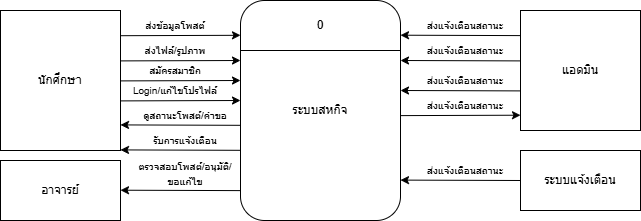

The diagram above was exported from draw.io. Its source (the exported page's mxGraphModel, read from the mxfile embedded in the PNG):
<mxGraphModel dx="992" dy="502" grid="1" gridSize="10" guides="1" tooltips="1" connect="1" arrows="1" fold="1" page="1" pageScale="1" pageWidth="1169" pageHeight="1654" math="0" shadow="0">
  <root>
    <mxCell id="0" />
    <mxCell id="1" parent="0" />
    <mxCell id="mcxQP8HAEKL3RBdVGiur-2" parent="1" style="rounded=1;whiteSpace=wrap;html=1;" value="" vertex="1">
      <mxGeometry height="220" width="160" x="450" y="370" as="geometry" />
    </mxCell>
    <mxCell id="mcxQP8HAEKL3RBdVGiur-3" edge="1" parent="1" style="endArrow=none;html=1;rounded=0;entryX=1;entryY=0.25;entryDx=0;entryDy=0;exitX=0;exitY=0.25;exitDx=0;exitDy=0;" value="">
      <mxGeometry height="50" relative="1" width="50" as="geometry">
        <mxPoint x="450" y="420" as="sourcePoint" />
        <mxPoint x="610" y="420" as="targetPoint" />
      </mxGeometry>
    </mxCell>
    <mxCell id="mcxQP8HAEKL3RBdVGiur-6" parent="1" style="text;html=1;whiteSpace=wrap;strokeColor=none;fillColor=none;align=center;verticalAlign=middle;rounded=0;" value="0" vertex="1">
      <mxGeometry height="30" width="60" x="500" y="380" as="geometry" />
    </mxCell>
    <mxCell id="mcxQP8HAEKL3RBdVGiur-7" parent="1" style="text;html=1;whiteSpace=wrap;strokeColor=none;fillColor=none;align=center;verticalAlign=middle;rounded=0;" value="&lt;br&gt;ระบบสหกิจ&lt;div&gt;&lt;br/&gt;&lt;/div&gt;" vertex="1">
      <mxGeometry height="30" width="100" x="480" y="465" as="geometry" />
    </mxCell>
    <mxCell id="mcxQP8HAEKL3RBdVGiur-8" parent="1" style="rounded=0;whiteSpace=wrap;html=1;" value="นักศึกษา" vertex="1">
      <mxGeometry height="140" width="120" x="210" y="380" as="geometry" />
    </mxCell>
    <mxCell id="mcxQP8HAEKL3RBdVGiur-9" parent="1" style="rounded=0;whiteSpace=wrap;html=1;" value="" vertex="1">
      <mxGeometry height="60" width="120" x="210" y="530" as="geometry" />
    </mxCell>
    <mxCell id="mcxQP8HAEKL3RBdVGiur-10" parent="1" style="rounded=0;whiteSpace=wrap;html=1;" value="" vertex="1">
      <mxGeometry height="60" width="120" x="730" y="520" as="geometry" />
    </mxCell>
    <mxCell id="mcxQP8HAEKL3RBdVGiur-11" parent="1" style="rounded=0;whiteSpace=wrap;html=1;" value="แอดมิน" vertex="1">
      <mxGeometry height="120" width="120" x="730" y="380" as="geometry" />
    </mxCell>
    <mxCell id="mcxQP8HAEKL3RBdVGiur-16" parent="1" style="text;html=1;whiteSpace=wrap;strokeColor=none;fillColor=none;align=center;verticalAlign=middle;rounded=0;" value="อาจารย์" vertex="1">
      <mxGeometry height="30" width="80" x="230" y="545" as="geometry" />
    </mxCell>
    <mxCell id="mcxQP8HAEKL3RBdVGiur-17" parent="1" style="text;html=1;whiteSpace=wrap;strokeColor=none;fillColor=none;align=center;verticalAlign=middle;rounded=0;" value="ระบบแจ้งเตือน" vertex="1">
      <mxGeometry height="30" width="80" x="750" y="535" as="geometry" />
    </mxCell>
    <mxCell id="mcxQP8HAEKL3RBdVGiur-18" edge="1" parent="1" style="endArrow=classic;html=1;rounded=0;" value="">
      <mxGeometry height="50" relative="1" width="50" as="geometry">
        <mxPoint x="730" y="550" as="sourcePoint" />
        <mxPoint x="610" y="549.6" as="targetPoint" />
      </mxGeometry>
    </mxCell>
    <mxCell id="mcxQP8HAEKL3RBdVGiur-19" edge="1" parent="1" style="endArrow=classic;html=1;rounded=0;" value="">
      <mxGeometry height="50" relative="1" width="50" as="geometry">
        <mxPoint x="450" y="494.80999999999995" as="sourcePoint" />
        <mxPoint x="330" y="494.40999999999997" as="targetPoint" />
      </mxGeometry>
    </mxCell>
    <mxCell id="mcxQP8HAEKL3RBdVGiur-21" edge="1" parent="1" style="endArrow=classic;html=1;rounded=0;" value="">
      <mxGeometry height="50" relative="1" width="50" as="geometry">
        <mxPoint x="450" y="519.81" as="sourcePoint" />
        <mxPoint x="330" y="519.41" as="targetPoint" />
      </mxGeometry>
    </mxCell>
    <mxCell id="mcxQP8HAEKL3RBdVGiur-32" edge="1" parent="1" style="endArrow=classic;html=1;rounded=0;" value="">
      <mxGeometry height="50" relative="1" width="50" as="geometry">
        <mxPoint x="330" y="405.2" as="sourcePoint" />
        <mxPoint x="450" y="404.8" as="targetPoint" />
      </mxGeometry>
    </mxCell>
    <mxCell id="mcxQP8HAEKL3RBdVGiur-33" edge="1" parent="1" style="endArrow=classic;html=1;rounded=0;" value="">
      <mxGeometry height="50" relative="1" width="50" as="geometry">
        <mxPoint x="330" y="430.4" as="sourcePoint" />
        <mxPoint x="450" y="430" as="targetPoint" />
      </mxGeometry>
    </mxCell>
    <mxCell id="mcxQP8HAEKL3RBdVGiur-34" edge="1" parent="1" style="endArrow=classic;html=1;rounded=0;" value="">
      <mxGeometry height="50" relative="1" width="50" as="geometry">
        <mxPoint x="330" y="450.4" as="sourcePoint" />
        <mxPoint x="450" y="450" as="targetPoint" />
      </mxGeometry>
    </mxCell>
    <mxCell id="mcxQP8HAEKL3RBdVGiur-35" edge="1" parent="1" style="endArrow=classic;html=1;rounded=0;" value="">
      <mxGeometry height="50" relative="1" width="50" as="geometry">
        <mxPoint x="330" y="470.4" as="sourcePoint" />
        <mxPoint x="450" y="470" as="targetPoint" />
      </mxGeometry>
    </mxCell>
    <mxCell id="mcxQP8HAEKL3RBdVGiur-37" edge="1" parent="1" style="endArrow=classic;html=1;rounded=0;" value="">
      <mxGeometry height="50" relative="1" width="50" as="geometry">
        <mxPoint x="450" y="560.1099999999999" as="sourcePoint" />
        <mxPoint x="330" y="559.7099999999999" as="targetPoint" />
      </mxGeometry>
    </mxCell>
    <mxCell id="mcxQP8HAEKL3RBdVGiur-38" edge="1" parent="1" style="endArrow=classic;html=1;rounded=0;" value="">
      <mxGeometry height="50" relative="1" width="50" as="geometry">
        <mxPoint x="730" y="405.09999999999997" as="sourcePoint" />
        <mxPoint x="610" y="404.7" as="targetPoint" />
      </mxGeometry>
    </mxCell>
    <mxCell id="mcxQP8HAEKL3RBdVGiur-39" edge="1" parent="1" style="endArrow=classic;html=1;rounded=0;" value="">
      <mxGeometry height="50" relative="1" width="50" as="geometry">
        <mxPoint x="730" y="430.4" as="sourcePoint" />
        <mxPoint x="610" y="430" as="targetPoint" />
      </mxGeometry>
    </mxCell>
    <mxCell id="mcxQP8HAEKL3RBdVGiur-40" edge="1" parent="1" style="endArrow=classic;html=1;rounded=0;" value="">
      <mxGeometry height="50" relative="1" width="50" as="geometry">
        <mxPoint x="730" y="460.4" as="sourcePoint" />
        <mxPoint x="610" y="460" as="targetPoint" />
      </mxGeometry>
    </mxCell>
    <mxCell id="mcxQP8HAEKL3RBdVGiur-41" edge="1" parent="1" style="endArrow=classic;html=1;rounded=0;" value="">
      <mxGeometry height="50" relative="1" width="50" as="geometry">
        <mxPoint x="610" y="485.10999999999996" as="sourcePoint" />
        <mxPoint x="730" y="484.71" as="targetPoint" />
      </mxGeometry>
    </mxCell>
    <mxCell id="mcxQP8HAEKL3RBdVGiur-42" parent="1" style="text;html=1;whiteSpace=wrap;strokeColor=none;fillColor=none;align=center;verticalAlign=middle;rounded=0;" value="&lt;font style=&quot;font-size: 10px;&quot;&gt;ส่งแจ้งเตือนสถานะ&lt;/font&gt;" vertex="1">
      <mxGeometry height="20" width="110" x="620" y="530" as="geometry" />
    </mxCell>
    <mxCell id="mcxQP8HAEKL3RBdVGiur-43" parent="1" style="text;html=1;whiteSpace=wrap;strokeColor=none;fillColor=none;align=center;verticalAlign=middle;rounded=0;" value="&lt;font style=&quot;font-size: 10px;&quot;&gt;ส่งแจ้งเตือนสถานะ&lt;/font&gt;" vertex="1">
      <mxGeometry height="20" width="110" x="620" y="465" as="geometry" />
    </mxCell>
    <mxCell id="mcxQP8HAEKL3RBdVGiur-44" parent="1" style="text;html=1;whiteSpace=wrap;strokeColor=none;fillColor=none;align=center;verticalAlign=middle;rounded=0;" value="&lt;font style=&quot;font-size: 10px;&quot;&gt;ส่งแจ้งเตือนสถานะ&lt;/font&gt;" vertex="1">
      <mxGeometry height="20" width="110" x="620" y="440" as="geometry" />
    </mxCell>
    <mxCell id="mcxQP8HAEKL3RBdVGiur-45" parent="1" style="text;html=1;whiteSpace=wrap;strokeColor=none;fillColor=none;align=center;verticalAlign=middle;rounded=0;" value="&lt;font style=&quot;font-size: 10px;&quot;&gt;ส่งแจ้งเตือนสถานะ&lt;/font&gt;" vertex="1">
      <mxGeometry height="20" width="110" x="620" y="410" as="geometry" />
    </mxCell>
    <mxCell id="mcxQP8HAEKL3RBdVGiur-46" parent="1" style="text;html=1;whiteSpace=wrap;strokeColor=none;fillColor=none;align=center;verticalAlign=middle;rounded=0;" value="&lt;font style=&quot;font-size: 10px;&quot;&gt;ส่งแจ้งเตือนสถานะ&lt;/font&gt;" vertex="1">
      <mxGeometry height="20" width="110" x="620" y="385" as="geometry" />
    </mxCell>
    <mxCell id="mcxQP8HAEKL3RBdVGiur-47" parent="1" style="text;html=1;whiteSpace=wrap;strokeColor=none;fillColor=none;align=center;verticalAlign=middle;rounded=0;" value="&lt;font style=&quot;font-size: 10px;&quot;&gt;ตรวจสอบโพสต์/อนุมัติ/&lt;/font&gt;&lt;div&gt;&lt;font style=&quot;font-size: 10px;&quot;&gt;ขอแก้ไข&lt;/font&gt;&lt;/div&gt;" vertex="1">
      <mxGeometry height="15" width="110" x="340" y="535" as="geometry" />
    </mxCell>
    <mxCell id="mcxQP8HAEKL3RBdVGiur-48" parent="1" style="text;html=1;whiteSpace=wrap;strokeColor=none;fillColor=none;align=center;verticalAlign=middle;rounded=0;" value="&lt;font style=&quot;font-size: 10px;&quot;&gt;รับการแจ้งเตือน&lt;/font&gt;" vertex="1">
      <mxGeometry height="20" width="110" x="340" y="500" as="geometry" />
    </mxCell>
    <mxCell id="mcxQP8HAEKL3RBdVGiur-49" parent="1" style="text;html=1;whiteSpace=wrap;strokeColor=none;fillColor=none;align=center;verticalAlign=middle;rounded=0;" value="&lt;font style=&quot;font-size: 10px;&quot;&gt;ดูสถานะโพสต์/คำขอ&lt;/font&gt;" vertex="1">
      <mxGeometry height="20" width="110" x="340" y="475" as="geometry" />
    </mxCell>
    <mxCell id="mcxQP8HAEKL3RBdVGiur-50" parent="1" style="text;html=1;whiteSpace=wrap;strokeColor=none;fillColor=none;align=center;verticalAlign=middle;rounded=0;" value="&lt;font style=&quot;font-size: 10px;&quot;&gt;Login/แก้ไขโปรไฟล์&lt;/font&gt;" vertex="1">
      <mxGeometry height="20" width="110" x="330" y="450" as="geometry" />
    </mxCell>
    <mxCell id="mcxQP8HAEKL3RBdVGiur-51" parent="1" style="text;html=1;whiteSpace=wrap;strokeColor=none;fillColor=none;align=center;verticalAlign=middle;rounded=0;" value="&lt;font style=&quot;font-size: 10px;&quot;&gt;สมัครสมาชิก&lt;/font&gt;" vertex="1">
      <mxGeometry height="20" width="110" x="330" y="430" as="geometry" />
    </mxCell>
    <mxCell id="mcxQP8HAEKL3RBdVGiur-52" parent="1" style="text;html=1;whiteSpace=wrap;strokeColor=none;fillColor=none;align=center;verticalAlign=middle;rounded=0;" value="&lt;font style=&quot;font-size: 10px;&quot;&gt;ส่งไฟล์/รูปภาพ&lt;/font&gt;" vertex="1">
      <mxGeometry height="20" width="110" x="330" y="410" as="geometry" />
    </mxCell>
    <mxCell id="mcxQP8HAEKL3RBdVGiur-53" parent="1" style="text;html=1;whiteSpace=wrap;strokeColor=none;fillColor=none;align=center;verticalAlign=middle;rounded=0;" value="&lt;font style=&quot;font-size: 10px;&quot;&gt;ส่งข้อมูลโพสต์&lt;/font&gt;" vertex="1">
      <mxGeometry height="20" width="110" x="330" y="385" as="geometry" />
    </mxCell>
  </root>
</mxGraphModel>